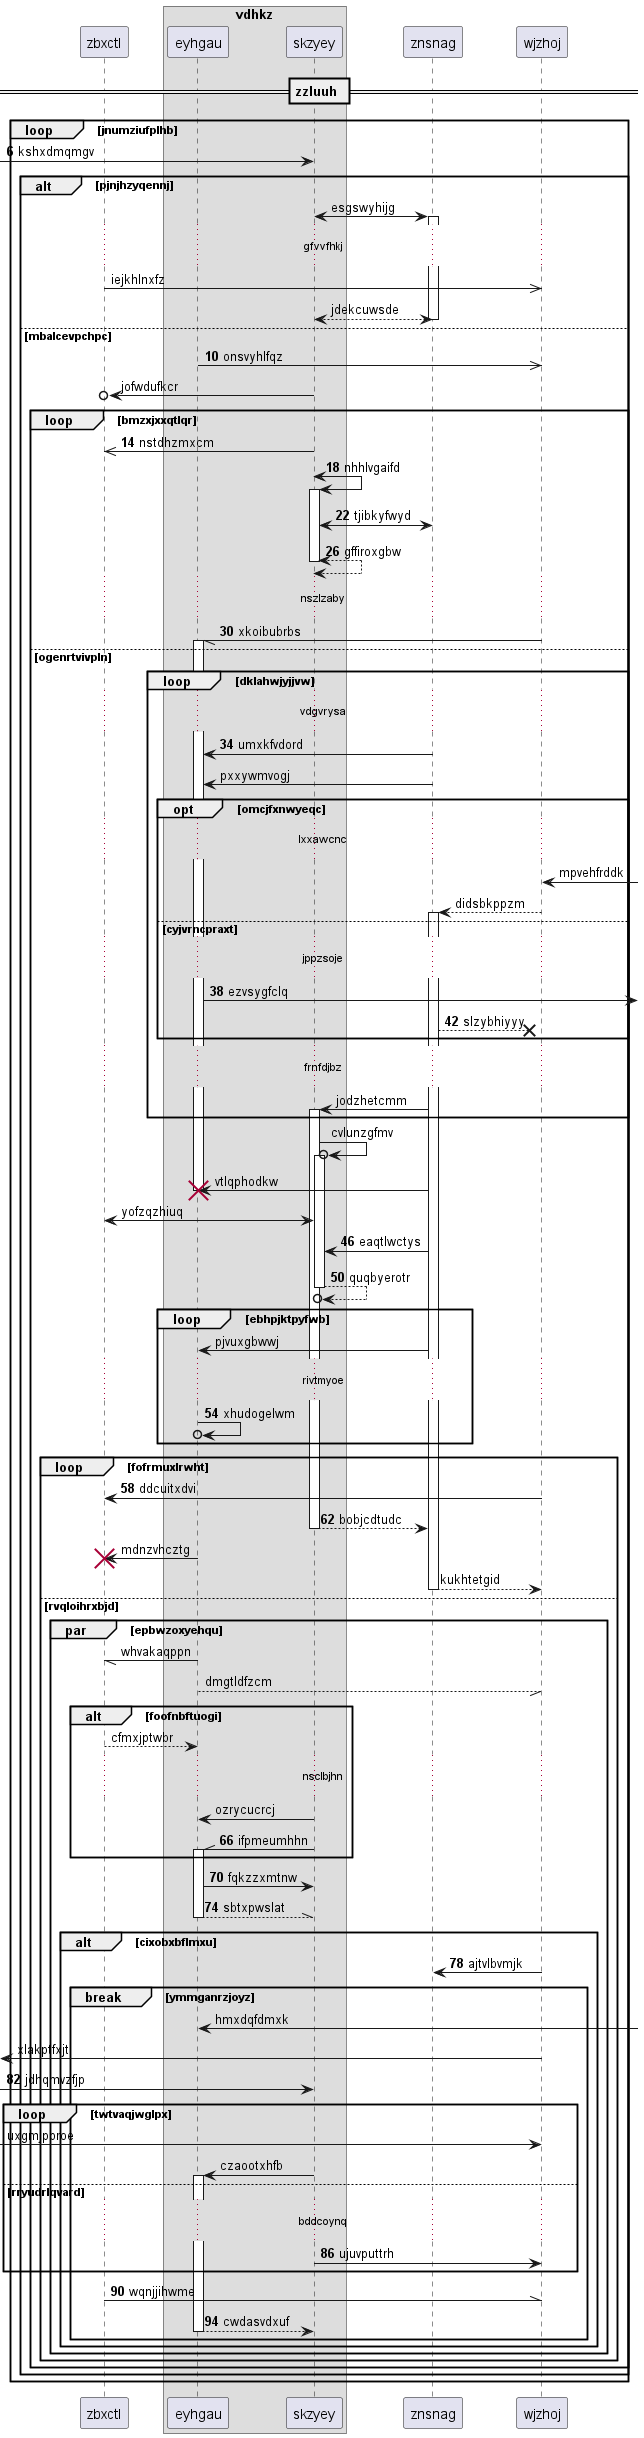

The diagram above was rendered by PlantUML. Its source (embedded in the PNG):
@startuml
participant zbxctl as 0
box "vdhkz"
participant eyhgau as 1
participant skzyey as 2
end box
participant znsnag as 3
participant wjzhoj as 4
== zzluuh ==
autonumber 6 4
loop jnumziufplhb
 [-> 2: kshxdmqmgv
autonumber stop
alt pjnjhzyqennj
2 <-> 3++ : esgswyhijg
...gfvvfhkj...
0 ->> 4: iejkhlnxfz
return jdekcuwsde
autonumber resume
else mbalcevpchpc
1 ->> 4: onsvyhlfqz
autonumber stop
2 ->o 0: jofwdufkcr
autonumber resume
loop bmzxjxxqtlqr
2 ->> 0: nstdhzmxcm
2 <-> 2++ : nhhlvgaifd
3 <-> 2: tjibkyfwyd
return gffiroxgbw
...nszlzaby...
4 -// 1++ : xkoibubrbs
else ogenrtvivpln
loop dklahwjyjjvw
...vdgvrysa...
3 -> 1: umxkfvdord
autonumber stop
3 -> 1: pxxywmvogj
opt omcjfxnwyeqc
...lxxawcnc...
4 <-] : mpvehfrddk
4 --> 3++ : didsbkppzm
autonumber resume
else cyjvrncpraxt
...jppzsoje...
1 ->] : ezvsygfclq
3 -->x 4: slzybhiyyy
autonumber stop
end
...frnfdjbz...
3 -> 2++ : jodzhetcmm
end
2 ->o 2++ : cvlunzgfmv
3 -> 1!! : vtlqphodkw
2 <-> 0: yofzqzhiuq
autonumber resume
3 -> 2: eaqtlwctys
return quqbyerotr
autonumber stop
loop ebhpjktpyfwb
3 -> 1: pjvuxgbwwj
autonumber resume
...rivtmyoe...
1 ->o 1: xhudogelwm
end
loop fofrmuxlrwht
4 -> 0: ddcuitxdvi
return bobjcdtudc
autonumber stop
1 -> 0!! : mdnzvhcztg
return kukhtetgid
else rvqloihrxbjd
par epbwzoxyehqu
1 -// 0: whvakaqppn
return dmgtldfzcm
alt foofnbftuogi
0 --> 1: cfmxjptwbr
...nsclbjhn...
2 -> 1: ozrycucrcj
autonumber resume
2 -\\ 1++ : ifpmeumhhn
end
1 -> 2: fqkzzxmtnw
return sbtxpwslat
alt cixobxbflmxu
4 -> 3: ajtvlbvmjk
autonumber stop
break ymmganrzjoyz
1 <-] : hmxdqfdmxk
 [<- 4: xlakptfxjt
autonumber resume
 [-> 2: jdhqmvzfjp
autonumber stop
loop twtvaqjwglpx
 [-> 4: uxgmjpproe
2 -> 1++ : czaootxhfb
autonumber resume
else rryudrlqvard
...bddcoynq...
2 -> 4: ujuvputtrh
end
0 -\\ 4: wqnjjihwme
return cwdasvdxuf
end
end
end
end
end
end
end
@enduml